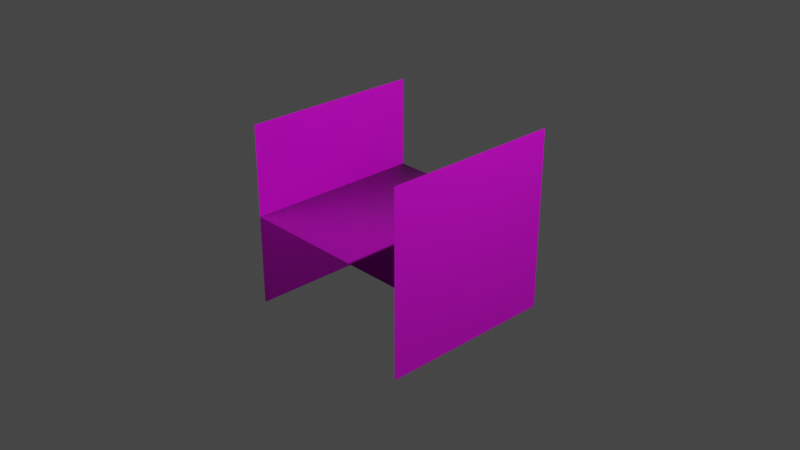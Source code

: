 # Source: Door.blend  (saved by Blender 2.80.75; exported with 4.5.12 LTS)
import bpy
from mathutils import Matrix  # noqa: F401  (used for matrix-valued properties, if any)

bpy.ops.wm.read_factory_settings(use_empty=True)
scene = bpy.context.scene
scene.name = 'Scene'

# ---- collections
col_collection = bpy.data.collections.new('Collection'); scene.collection.children.link(col_collection)

# ---- images (referenced by path relative to the original .blend; pixels are not part of the script)
import os
ASSET_DIR = os.environ.get("B2B_ASSET_DIR", "")  # directory of the original .blend (textures are referenced by path, not embedded)
HERE = os.path.dirname(os.path.abspath(__file__))  # packed textures are extracted next to this script under _unpacked/

def load_image(name, relpath, width, height, colorspace="sRGB"):
    """Load a texture the original file referenced (path relative to the .blend, or extracted next to this script)."""
    p = next((c for c in (os.path.join(HERE, relpath), os.path.join(ASSET_DIR, relpath)) if relpath and os.path.exists(c)), "")
    if p:
        img = bpy.data.images.load(p, check_existing=True)
        img.name = name
    else:  # same state as the original file: an image datablock whose file is absent (Cycles renders it pink)
        img = bpy.data.images.new(name, width, height)
        img.source = "FILE"
        img.filepath = "//" + (relpath or name)
    img.colorspace_settings.name = colorspace
    return img
img_door_front_png = load_image('Door front.png', 'Door front.png', 1024, 1024, 'sRGB')
img_door_sides_png = load_image('Door sides.png', 'Door sides.png', 1024, 1024, 'sRGB')

# ---- materials (node trees are filled in below, after node groups)
mat_doormain = bpy.data.materials.new('DoorMain')
mat_doormain.use_transparent_shadow = False
mat_doorleftside = bpy.data.materials.new('DoorLeftSide')
mat_doorleftside.use_transparent_shadow = False
mat_doorrghtside = bpy.data.materials.new('DoorRghtSide')
mat_doorrghtside.use_transparent_shadow = False

# ---- material node trees
mat_doormain.use_nodes = True; mat_doormain.node_tree.nodes.clear()
mat_doorleftside.use_nodes = True; mat_doorleftside.node_tree.nodes.clear()
mat_doorrghtside.use_nodes = True; mat_doorrghtside.node_tree.nodes.clear()

# ---- world
world_world = bpy.data.worlds.new('World'); scene.world = world_world
world_world.use_nodes = True; world_world.node_tree.nodes.clear()
_N = world_world.node_tree.nodes; _L = world_world.node_tree.links
n0 = _N.new('ShaderNodeOutputWorld'); n0.name = 'World Output'; n0.location = (300, 300)
n1 = _N.new('ShaderNodeBackground'); n1.name = 'Background'; n1.location = (10, 300)
n1.inputs[0].default_value = (0.05088, 0.05088, 0.05088, 1.0)
_L.new(n1.outputs[0], n0.inputs[0])
n0.is_active_output = True
world_world.color = (0.05088, 0.05088, 0.05088)
world_world.use_sun_shadow = False
world_world.sun_shadow_jitter_overblur = 0.0

# ---- cameras
cam_camera = bpy.data.cameras.new('Camera')
cam_camera.clip_end = 100.0
cam_camera.ortho_scale = 7.314

# ---- lights
light_light = bpy.data.lights.new('Light', 'POINT')
light_light.transmission_factor = 0.0
light_light.energy = 1000.0
light_light.shadow_soft_size = 0.1
light_light.shadow_maximum_resolution = 0.006
light_light.use_absolute_resolution = True

# ---- meshes
me_plane = bpy.data.meshes.new('Plane')
me_plane.from_pydata([(-1.0, -1.0, 0.0), (1.0, -1.0, 0.0), (-1.0, 1.0, 0.0), (1.0, 1.0, 0.0), (-1.0, -1.0, 0.0), (1.0, -1.0, 0.0), (-1.0, -1.0, 0.0), (1.0, -1.0, 0.0), (-1.0, -1.0, 0.0), (-1.0, -1.0, 1.0), (-1.0, 1.0, 1.0), (-1.0, -1.0, -1.0), (-1.0, 1.0, -1.0), (1.0, -1.0, 1.0), (1.0, 1.0, 1.0), (1.0, -1.0, -1.0), (1.0, 1.0, -1.0)], [(0, 4), (1, 5), (4, 6), (5, 7), (6, 8)], [(0, 1, 3, 2), (0, 2, 10, 9), (2, 0, 11, 12), (3, 1, 13, 14), (1, 3, 16, 15)])
me_plane.polygons.foreach_set('material_index', [0, 1, 1, 2, 2])
_uv = me_plane.uv_layers.new(name='UVMap')
_uv.uv.foreach_set('vector', [0.0, 0.0, 1.0, 0.0, 1.0, 1.0, 0.0, 1.0, 0.0, 0.0, 0.0, 1.0, 0.0, 1.0, 0.0, 0.0, 0.0, 1.0, 0.0, 0.0, 0.0, 0.0, 0.0, 1.0, 1.0, 1.0, 1.0, 0.0, 1.0, 0.0, 1.0, 1.0, 1.0, 0.0, 1.0, 1.0, 1.0, 1.0, 1.0, 0.0])
me_plane.materials.append(mat_doormain)
me_plane.materials.append(mat_doorleftside)
me_plane.materials.append(mat_doorrghtside)
me_plane.use_remesh_preserve_volume = False
me_plane.use_remesh_preserve_attributes = False
me_plane.use_mirror_vertex_groups = False
me_plane.auto_texspace = False
me_plane.update()

# ---- objects
ob_light = bpy.data.objects.new('Light', light_light)
ob_camera = bpy.data.objects.new('Camera', cam_camera)
ob_plane = bpy.data.objects.new('Plane', me_plane)
_N = mat_doormain.node_tree.nodes; _L = mat_doormain.node_tree.links
n0 = _N.new('ShaderNodeOutputMaterial'); n0.name = 'Material Output'; n0.location = (300, 300)
n1 = _N.new('ShaderNodeBsdfPrincipled'); n1.name = 'Principled BSDF'; n1.location = (10, 300)
n1.distribution = 'GGX'
n1.subsurface_method = 'BURLEY'
n1.inputs[3].default_value = 1.45
n1.inputs[27].default_value = (0.0, 0.0, 0.0, 1.0)
n1.inputs[28].default_value = 1.0
n2 = _N.new('ShaderNodeTexImage'); n2.name = 'Image Texture'; n2.location = (-280, 280)
n2.image = img_door_front_png
n3 = _N.new('ShaderNodeTexCoord'); n3.name = 'Texture Coordinate'; n3.location = (-180, -60)
n4 = _N.new('ShaderNodeTexCoord'); n4.name = 'Texture Coordinate.001'; n4.location = (-470, 260)
n4.object = ob_plane
_L.new(n1.outputs[0], n0.inputs[0])
_L.new(n2.outputs[0], n1.inputs[0])
_L.new(n3.outputs[2], n1.inputs[5])
_L.new(n4.outputs[2], n2.inputs[0])
n0.is_active_output = True
_N = mat_doorleftside.node_tree.nodes; _L = mat_doorleftside.node_tree.links
n0 = _N.new('ShaderNodeOutputMaterial'); n0.name = 'Material Output'; n0.location = (300, 300)
n1 = _N.new('ShaderNodeBsdfPrincipled'); n1.name = 'Principled BSDF'; n1.location = (10, 300)
n1.distribution = 'GGX'
n1.subsurface_method = 'BURLEY'
n1.inputs[3].default_value = 1.45
n1.inputs[27].default_value = (0.0, 0.0, 0.0, 1.0)
n1.inputs[28].default_value = 1.0
n2 = _N.new('ShaderNodeTexImage'); n2.name = 'Image Texture'; n2.location = (-280, 280)
n2.image = img_door_sides_png
n3 = _N.new('ShaderNodeTexCoord'); n3.name = 'Texture Coordinate'; n3.location = (-470, 280)
n3.object = ob_plane
_L.new(n1.outputs[0], n0.inputs[0])
_L.new(n2.outputs[0], n1.inputs[0])
_L.new(n3.outputs[2], n2.inputs[0])
n0.is_active_output = True
_N = mat_doorrghtside.node_tree.nodes; _L = mat_doorrghtside.node_tree.links
n0 = _N.new('ShaderNodeOutputMaterial'); n0.name = 'Material Output'; n0.location = (300, 300)
n1 = _N.new('ShaderNodeBsdfPrincipled'); n1.name = 'Principled BSDF'; n1.location = (10, 300)
n1.distribution = 'GGX'
n1.subsurface_method = 'BURLEY'
n1.inputs[3].default_value = 1.45
n1.inputs[27].default_value = (0.0, 0.0, 0.0, 1.0)
n1.inputs[28].default_value = 1.0
n2 = _N.new('ShaderNodeTexImage'); n2.name = 'Image Texture'; n2.location = (-280, 280)
n2.image = img_door_sides_png
n3 = _N.new('ShaderNodeTexCoord'); n3.name = 'Texture Coordinate'; n3.location = (-470, 280)
n3.object = ob_plane
_L.new(n1.outputs[0], n0.inputs[0])
_L.new(n2.outputs[0], n1.inputs[0])
_L.new(n3.outputs[2], n2.inputs[0])
n0.is_active_output = True

# ---- transforms, parenting, visibility, modifiers, constraints
ob_light.location = (4.076, 1.005, 5.904)
ob_light.rotation_euler = (0.6503, 0.05522, 1.866)
ob_light.lock_rotations_4d = False
ob_light.empty_display_type = 'ARROWS'
ob_light.color = (0.0, 0.0, 0.0, 0.0)
ob_light.lineart.crease_threshold = 0.0
ob_camera.location = (7.359, -6.926, 4.958)
ob_camera.rotation_euler = (1.109, 0.0, 0.8149)
ob_camera.lock_rotations_4d = False
ob_camera.empty_display_type = 'ARROWS'
ob_camera.color = (0.0, 0.0, 0.0, 0.0)
ob_camera.display_type = 'WIRE'
ob_camera.lineart.crease_threshold = 0.0
ob_plane.location = (0.0, 0.0, 0.0)
ob_plane.lineart.crease_threshold = 0.0

# ---- collection membership
col_collection.objects.link(ob_light)
col_collection.objects.link(ob_camera)
col_collection.objects.link(ob_plane)

# ---- scene / render settings (as saved in the file)
scene.camera = ob_camera
scene.frame_start = 1; scene.frame_end = 250; scene.frame_set(1)
scene.render.engine = 'BLENDER_EEVEE_NEXT'
scene.cycles.use_denoising = False
scene.cycles.samples = 128
scene.cycles.sampling_pattern = 'TABULATED_SOBOL'
scene.cycles.use_adaptive_sampling = False
scene.cycles.use_light_tree = False
scene.view_settings.view_transform = 'Filmic'
bpy.context.view_layer.update()
